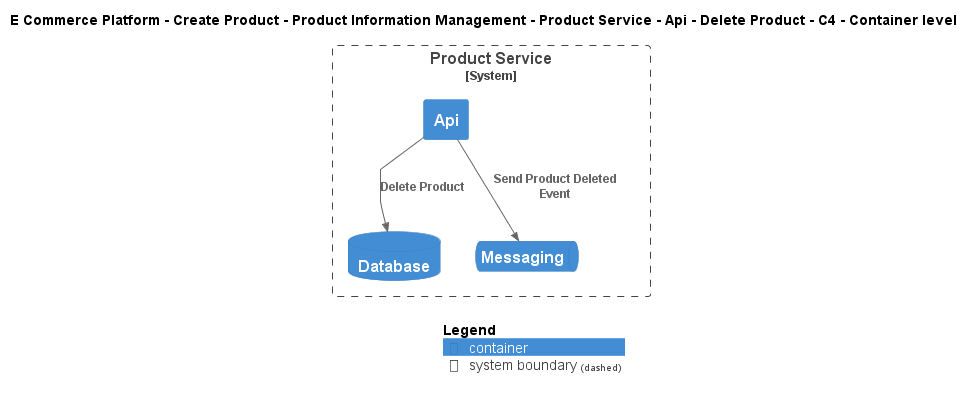

The diagram above was rendered by PlantUML. Its source (embedded in the PNG):
@startuml
!include ..\..\..\..\..\..\..\..\..\.c4s\C4_Container.puml

AddElementTag("c4interflow:lifecycle:new", $bgColor=green, $fontColor=#ffffff, $borderColor=green, $shadowing="False")
AddElementTag("c4interflow:lifecycle:changed", $bgColor=orange, $fontColor=#ffffff, $borderColor=orange, $shadowing="False")
AddElementTag("c4interflow:lifecycle:removed", $bgColor=red, $fontColor=#ffffff, $borderColor=red, $shadowing="False")

AddRelTag("c4interflow:lifecycle:new", $textColor=green, $lineColor=green)
AddRelTag("c4interflow:lifecycle:changed", $textColor=orange, $lineColor=orange)
AddRelTag("c4interflow:lifecycle:removed", $textColor=red, $lineColor=red)

SHOW_PERSON_PORTRAIT()
LAYOUT_TOP_DOWN()

skinparam linetype polyline

title E Commerce Platform - Create Product - Product Information Management - Product Service - Api - Delete Product - C4 - Container level


System_Boundary(ECommercePlatform.CreateProduct.ProductInformationManagement.SoftwareSystems.ProductService, "Product Service") {
    Container(ECommercePlatform.CreateProduct.ProductInformationManagement.SoftwareSystems.ProductService.Containers.Api, "Api", "", "")
    ContainerDb(ECommercePlatform.CreateProduct.ProductInformationManagement.SoftwareSystems.ProductService.Containers.Database, "Database", "", "")
    ContainerQueue(ECommercePlatform.CreateProduct.ProductInformationManagement.SoftwareSystems.ProductService.Containers.Messaging, "Messaging", "", "")
}

Rel(ECommercePlatform.CreateProduct.ProductInformationManagement.SoftwareSystems.ProductService.Containers.Api, ECommercePlatform.CreateProduct.ProductInformationManagement.SoftwareSystems.ProductService.Containers.Database, "Delete Product")
Rel(ECommercePlatform.CreateProduct.ProductInformationManagement.SoftwareSystems.ProductService.Containers.Api, ECommercePlatform.CreateProduct.ProductInformationManagement.SoftwareSystems.ProductService.Containers.Messaging, "Send Product Deleted Event")


SHOW_LEGEND()
@enduml